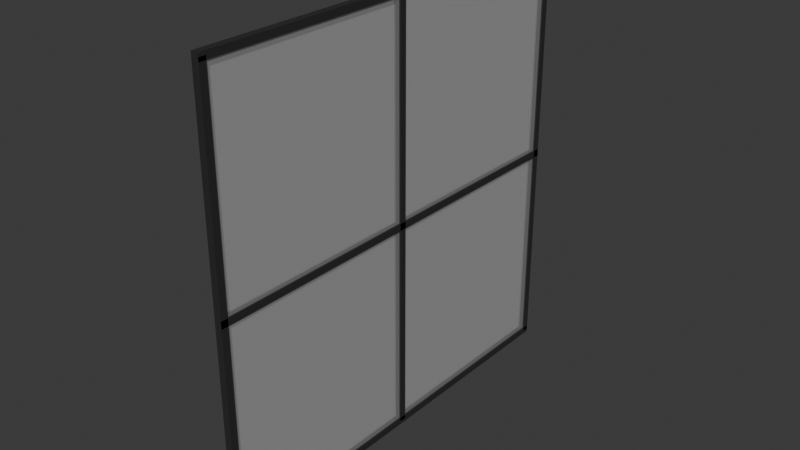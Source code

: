 # Source: Window_2.blend  (saved by Blender 4.3.34; exported with 4.5.12 LTS)
import bpy
from mathutils import Matrix  # noqa: F401  (used for matrix-valued properties, if any)

bpy.ops.wm.read_factory_settings(use_empty=True)
scene = bpy.context.scene
scene.name = 'Scene'

# ---- collections
col_collection = bpy.data.collections.new('Collection'); scene.collection.children.link(col_collection)

# ---- materials (node trees are filled in below, after node groups)
mat_material_002 = bpy.data.materials.new('Material.002')
mat_material_002.diffuse_color = (0.8407, 0.8407, 0.8407, 1.0)
mat_material_004 = bpy.data.materials.new('Material.004')
mat_material_004.diffuse_color = (0.8407, 0.8407, 0.8407, 1.0)
mat_material_005 = bpy.data.materials.new('Material.005')
mat_material_005.diffuse_color = (0.8407, 0.8407, 0.8407, 1.0)
mat_material_006 = bpy.data.materials.new('Material.006')
mat_material_006.diffuse_color = (0.8407, 0.8407, 0.8407, 1.0)
mat_material_007 = bpy.data.materials.new('Material.007')
mat_material_007.diffuse_color = (0.8407, 0.8407, 0.8407, 1.0)
mat_material_008 = bpy.data.materials.new('Material.008')
mat_material_008.diffuse_color = (0.8407, 0.8407, 0.8407, 1.0)
mat_door = bpy.data.materials.new('Door')
mat_door.diffuse_color = (0.2727, 0.2727, 0.2727, 1.0)
mat_door.roughness = 0.8378
mat_door.specular_intensity = 1.0
mat_door.metallic = 0.5105

# ---- material node trees
mat_material_002.use_nodes = True; mat_material_002.node_tree.nodes.clear()
_N = mat_material_002.node_tree.nodes; _L = mat_material_002.node_tree.links
n0 = _N.new('ShaderNodeBsdfPrincipled'); n0.name = 'Principled BSDF'; n0.location = (10, 300)
n0.inputs[0].default_value = (0.02698, 0.02698, 0.02698, 1.0)
n1 = _N.new('ShaderNodeOutputMaterial'); n1.name = 'Material Output'; n1.location = (300, 300)
_L.new(n0.outputs[0], n1.inputs[0])
n1.is_active_output = True
mat_material_004.use_nodes = True; mat_material_004.node_tree.nodes.clear()
_N = mat_material_004.node_tree.nodes; _L = mat_material_004.node_tree.links
n0 = _N.new('ShaderNodeBsdfPrincipled'); n0.name = 'Principled BSDF'; n0.location = (10, 300)
n0.inputs[0].default_value = (0.02698, 0.02698, 0.02698, 1.0)
n1 = _N.new('ShaderNodeOutputMaterial'); n1.name = 'Material Output'; n1.location = (300, 300)
_L.new(n0.outputs[0], n1.inputs[0])
n1.is_active_output = True
mat_material_005.use_nodes = True; mat_material_005.node_tree.nodes.clear()
_N = mat_material_005.node_tree.nodes; _L = mat_material_005.node_tree.links
n0 = _N.new('ShaderNodeBsdfPrincipled'); n0.name = 'Principled BSDF'; n0.location = (10, 300)
n0.inputs[0].default_value = (0.02698, 0.02698, 0.02698, 1.0)
n1 = _N.new('ShaderNodeOutputMaterial'); n1.name = 'Material Output'; n1.location = (300, 300)
_L.new(n0.outputs[0], n1.inputs[0])
n1.is_active_output = True
mat_material_006.use_nodes = True; mat_material_006.node_tree.nodes.clear()
_N = mat_material_006.node_tree.nodes; _L = mat_material_006.node_tree.links
n0 = _N.new('ShaderNodeBsdfPrincipled'); n0.name = 'Principled BSDF'; n0.location = (10, 300)
n0.inputs[0].default_value = (0.02698, 0.02698, 0.02698, 1.0)
n1 = _N.new('ShaderNodeOutputMaterial'); n1.name = 'Material Output'; n1.location = (300, 300)
_L.new(n0.outputs[0], n1.inputs[0])
n1.is_active_output = True
mat_material_007.use_nodes = True; mat_material_007.node_tree.nodes.clear()
_N = mat_material_007.node_tree.nodes; _L = mat_material_007.node_tree.links
n0 = _N.new('ShaderNodeBsdfPrincipled'); n0.name = 'Principled BSDF'; n0.location = (10, 300)
n0.inputs[0].default_value = (0.02698, 0.02698, 0.02698, 1.0)
n1 = _N.new('ShaderNodeOutputMaterial'); n1.name = 'Material Output'; n1.location = (300, 300)
_L.new(n0.outputs[0], n1.inputs[0])
n1.is_active_output = True
mat_material_008.use_nodes = True; mat_material_008.node_tree.nodes.clear()
_N = mat_material_008.node_tree.nodes; _L = mat_material_008.node_tree.links
n0 = _N.new('ShaderNodeBsdfPrincipled'); n0.name = 'Principled BSDF'; n0.location = (10, 300)
n0.inputs[0].default_value = (0.02698, 0.02698, 0.02698, 1.0)
n1 = _N.new('ShaderNodeOutputMaterial'); n1.name = 'Material Output'; n1.location = (300, 300)
_L.new(n0.outputs[0], n1.inputs[0])
n1.is_active_output = True
mat_door.use_nodes = True; mat_door.node_tree.nodes.clear()
_N = mat_door.node_tree.nodes; _L = mat_door.node_tree.links
n0 = _N.new('ShaderNodeBsdfPrincipled'); n0.name = 'Principled BSDF'; n0.location = (10, 300)
n0.inputs[0].default_value = (1.0, 1.0, 1.0, 1.0)
n0.inputs[1].default_value = 0.5105
n0.inputs[2].default_value = 0.8378
n0.inputs[4].default_value = 0.2028
n0.inputs[13].default_value = 1.0
n0.inputs[27].default_value = (0.0, 0.0, 0.0, 1.0)
n0.inputs[28].default_value = 1.0
n1 = _N.new('ShaderNodeOutputMaterial'); n1.name = 'Material Output'; n1.location = (300, 300)
n2 = _N.new('ShaderNodeNormalMap'); n2.name = 'Normal Map'; n2.location = (-300, -300)
n2.label = 'Normal/Map'
_L.new(n0.outputs[0], n1.inputs[0])
_L.new(n2.outputs[0], n0.inputs[5])
n1.is_active_output = True

# ---- world
world_world = bpy.data.worlds.new('World'); scene.world = world_world
world_world.use_nodes = True; world_world.node_tree.nodes.clear()
_N = world_world.node_tree.nodes; _L = world_world.node_tree.links
n0 = _N.new('ShaderNodeOutputWorld'); n0.name = 'World Output'; n0.location = (300, 300)
n1 = _N.new('ShaderNodeBackground'); n1.name = 'Background'; n1.location = (10, 300)
n1.inputs[0].default_value = (0.05088, 0.05088, 0.05088, 1.0)
_L.new(n1.outputs[0], n0.inputs[0])
n0.is_active_output = True
world_world.color = (0.05088, 0.05088, 0.05088)
world_world.sun_shadow_jitter_overblur = 0.0

# ---- meshes
me_cube_002 = bpy.data.meshes.new('Cube.002')
me_cube_002.from_pydata([(-0.6664, -21.5, -12.76), (-0.6664, -21.5, 12.76), (-0.6664, 21.5, -12.76), (-0.6664, 21.5, 12.76), (0.6664, -21.5, -12.76), (0.6664, -21.5, 12.76), (0.6664, 21.5, -12.76), (0.6664, 21.5, 12.76)], [], [(0, 1, 3, 2), (2, 3, 7, 6), (6, 7, 5, 4), (4, 5, 1, 0), (2, 6, 4, 0), (7, 3, 1, 5)])
_uv = me_cube_002.uv_layers.new(name='UVMap')
_uv.uv.foreach_set('vector', [0.375, 0.0, 0.625, 0.0, 0.625, 0.25, 0.375, 0.25, 0.375, 0.25, 0.625, 0.25, 0.625, 0.5, 0.375, 0.5, 0.375, 0.5, 0.625, 0.5, 0.625, 0.75, 0.375, 0.75, 0.375, 0.75, 0.625, 0.75, 0.625, 1.0, 0.375, 1.0, 0.125, 0.5, 0.375, 0.5, 0.375, 0.75, 0.125, 0.75, 0.625, 0.5, 0.875, 0.5, 0.875, 0.75, 0.625, 0.75])
me_cube_002.materials.append(mat_material_002)
me_cube_002.update()
me_cube_004 = bpy.data.meshes.new('Cube.004')
me_cube_004.from_pydata([(-0.6664, -21.5, -12.76), (-0.6664, -21.5, 12.76), (-0.6664, 21.5, -12.76), (-0.6664, 21.5, 12.76), (0.6664, -21.5, -12.76), (0.6664, -21.5, 12.76), (0.6664, 21.5, -12.76), (0.6664, 21.5, 12.76)], [], [(0, 1, 3, 2), (2, 3, 7, 6), (6, 7, 5, 4), (4, 5, 1, 0), (2, 6, 4, 0), (7, 3, 1, 5)])
_uv = me_cube_004.uv_layers.new(name='UVMap')
_uv.uv.foreach_set('vector', [0.375, 0.0, 0.625, 0.0, 0.625, 0.25, 0.375, 0.25, 0.375, 0.25, 0.625, 0.25, 0.625, 0.5, 0.375, 0.5, 0.375, 0.5, 0.625, 0.5, 0.625, 0.75, 0.375, 0.75, 0.375, 0.75, 0.625, 0.75, 0.625, 1.0, 0.375, 1.0, 0.125, 0.5, 0.375, 0.5, 0.375, 0.75, 0.125, 0.75, 0.625, 0.5, 0.875, 0.5, 0.875, 0.75, 0.625, 0.75])
me_cube_004.materials.append(mat_material_004)
me_cube_004.update()
me_cube_005 = bpy.data.meshes.new('Cube.005')
me_cube_005.from_pydata([(-0.6664, -21.5, -12.76), (-0.6664, -21.5, 12.76), (-0.6664, 21.5, -12.76), (-0.6664, 21.5, 12.76), (0.6664, -21.5, -12.76), (0.6664, -21.5, 12.76), (0.6664, 21.5, -12.76), (0.6664, 21.5, 12.76)], [], [(0, 1, 3, 2), (2, 3, 7, 6), (6, 7, 5, 4), (4, 5, 1, 0), (2, 6, 4, 0), (7, 3, 1, 5)])
_uv = me_cube_005.uv_layers.new(name='UVMap')
_uv.uv.foreach_set('vector', [0.375, 0.0, 0.625, 0.0, 0.625, 0.25, 0.375, 0.25, 0.375, 0.25, 0.625, 0.25, 0.625, 0.5, 0.375, 0.5, 0.375, 0.5, 0.625, 0.5, 0.625, 0.75, 0.375, 0.75, 0.375, 0.75, 0.625, 0.75, 0.625, 1.0, 0.375, 1.0, 0.125, 0.5, 0.375, 0.5, 0.375, 0.75, 0.125, 0.75, 0.625, 0.5, 0.875, 0.5, 0.875, 0.75, 0.625, 0.75])
me_cube_005.materials.append(mat_material_005)
me_cube_005.update()
me_cube_006 = bpy.data.meshes.new('Cube.006')
me_cube_006.from_pydata([(-0.6664, -21.5, -12.76), (-0.6664, -21.5, 12.76), (-0.6664, 21.5, -12.76), (-0.6664, 21.5, 12.76), (0.6664, -21.5, -12.76), (0.6664, -21.5, 12.76), (0.6664, 21.5, -12.76), (0.6664, 21.5, 12.76)], [], [(0, 1, 3, 2), (2, 3, 7, 6), (6, 7, 5, 4), (4, 5, 1, 0), (2, 6, 4, 0), (7, 3, 1, 5)])
_uv = me_cube_006.uv_layers.new(name='UVMap')
_uv.uv.foreach_set('vector', [0.375, 0.0, 0.625, 0.0, 0.625, 0.25, 0.375, 0.25, 0.375, 0.25, 0.625, 0.25, 0.625, 0.5, 0.375, 0.5, 0.375, 0.5, 0.625, 0.5, 0.625, 0.75, 0.375, 0.75, 0.375, 0.75, 0.625, 0.75, 0.625, 1.0, 0.375, 1.0, 0.125, 0.5, 0.375, 0.5, 0.375, 0.75, 0.125, 0.75, 0.625, 0.5, 0.875, 0.5, 0.875, 0.75, 0.625, 0.75])
me_cube_006.materials.append(mat_material_006)
me_cube_006.update()
me_cube_007 = bpy.data.meshes.new('Cube.007')
me_cube_007.from_pydata([(-0.6664, -21.5, -12.76), (-0.6664, -21.5, 12.76), (-0.6664, 21.5, -12.76), (-0.6664, 21.5, 12.76), (0.6664, -21.5, -12.76), (0.6664, -21.5, 12.76), (0.6664, 21.5, -12.76), (0.6664, 21.5, 12.76)], [], [(0, 1, 3, 2), (2, 3, 7, 6), (6, 7, 5, 4), (4, 5, 1, 0), (2, 6, 4, 0), (7, 3, 1, 5)])
_uv = me_cube_007.uv_layers.new(name='UVMap')
_uv.uv.foreach_set('vector', [0.375, 0.0, 0.625, 0.0, 0.625, 0.25, 0.375, 0.25, 0.375, 0.25, 0.625, 0.25, 0.625, 0.5, 0.375, 0.5, 0.375, 0.5, 0.625, 0.5, 0.625, 0.75, 0.375, 0.75, 0.375, 0.75, 0.625, 0.75, 0.625, 1.0, 0.375, 1.0, 0.125, 0.5, 0.375, 0.5, 0.375, 0.75, 0.125, 0.75, 0.625, 0.5, 0.875, 0.5, 0.875, 0.75, 0.625, 0.75])
me_cube_007.materials.append(mat_material_007)
me_cube_007.update()
me_cube_008 = bpy.data.meshes.new('Cube.008')
me_cube_008.from_pydata([(-0.6664, -21.5, -12.76), (-0.6664, -21.5, 12.76), (-0.6664, 21.5, -12.76), (-0.6664, 21.5, 12.76), (0.6664, -21.5, -12.76), (0.6664, -21.5, 12.76), (0.6664, 21.5, -12.76), (0.6664, 21.5, 12.76)], [], [(0, 1, 3, 2), (2, 3, 7, 6), (6, 7, 5, 4), (4, 5, 1, 0), (2, 6, 4, 0), (7, 3, 1, 5)])
_uv = me_cube_008.uv_layers.new(name='UVMap')
_uv.uv.foreach_set('vector', [0.375, 0.0, 0.625, 0.0, 0.625, 0.25, 0.375, 0.25, 0.375, 0.25, 0.625, 0.25, 0.625, 0.5, 0.375, 0.5, 0.375, 0.5, 0.625, 0.5, 0.625, 0.75, 0.375, 0.75, 0.375, 0.75, 0.625, 0.75, 0.625, 1.0, 0.375, 1.0, 0.125, 0.5, 0.375, 0.5, 0.375, 0.75, 0.125, 0.75, 0.625, 0.5, 0.875, 0.5, 0.875, 0.75, 0.625, 0.75])
me_cube_008.materials.append(mat_material_008)
me_cube_008.update()
me_mesh_003 = bpy.data.meshes.new('Mesh.003')
me_mesh_003.from_pydata([(0.0, 2850.0, 0.0), (1e+05, 2850.0, 0.0), (1e+05, 2850.0, -2.6e+05), (0.0, 2850.0, -2.6e+05), (0.0, 6850.0, 0.0), (1e+05, 6850.0, 0.0), (1e+05, 6850.0, -2.6e+05), (0.0, 6850.0, -2.6e+05)], [], [(2, 1, 0, 3), (6, 7, 4, 5), (7, 3, 0, 4), (6, 5, 1, 2), (5, 4, 0, 1), (6, 2, 3, 7)])
me_mesh_003.polygons.foreach_set('use_smooth', [True] * 6)
_k = set([(0, 1), (0, 3), (0, 4), (1, 2), (1, 5), (2, 3), (2, 6), (3, 7), (4, 5), (4, 7), (5, 6), (6, 7)])
me_mesh_003.attributes.new('sharp_edge', 'BOOLEAN', 'EDGE').data.foreach_set('value', [ (min(e.vertices), max(e.vertices)) in _k for e in me_mesh_003.edges])
_uv = me_mesh_003.uv_layers.new(name='UVChannel_1')
_uv.uv.foreach_set('vector', [-2.56, 1.5, 2.64, 1.5, 2.64, -0.5, -2.56, -0.5, 3.56, 1.5, 3.56, -0.5, -1.64, -0.5, -1.64, 1.5, 3.56, 0.537, 3.56, 0.457, -1.64, 0.457, -1.64, 0.537, -2.56, 0.537, 2.64, 0.537, 2.64, 0.457, -2.56, 0.457, 0.537, 1.5, 0.537, -0.5, 0.457, -0.5, 0.457, 1.5, 0.463, 1.5, 0.543, 1.5, 0.543, -0.5, 0.463, -0.5])
me_mesh_003.materials.append(mat_door)
me_mesh_003.update()
me_mesh_003.normals_split_custom_set([tuple(v) for v in zip(*[iter([-1.221e-09, -1.0, -5.292e-08, -1.221e-09, -1.0, -5.292e-08, -1.221e-09, -1.0, -5.292e-08, -1.221e-09, -1.0, -5.292e-08, 0.0, 1.0, 5.169e-08, 0.0, 1.0, 5.169e-08, 0.0, 1.0, 5.169e-08, 0.0, 1.0, 5.169e-08, -1.0, 0.0, 0.0, -1.0, 0.0, 0.0, -1.0, 0.0, 0.0, -1.0, 0.0, 0.0, 1.0, 0.0, 0.0, 1.0, 0.0, 0.0, 1.0, 0.0, 0.0, 1.0, 0.0, 0.0, 0.0, 0.0, 1.0, 0.0, 0.0, 1.0, 0.0, 0.0, 1.0, 0.0, 0.0, 1.0, 0.0, 0.0, -1.0, 0.0, 0.0, -1.0, 0.0, 0.0, -1.0, 0.0, 0.0, -1.0])] * 3)])

# ---- objects
ob_cube_001 = bpy.data.objects.new('Cube.001', me_cube_002)
ob_cube_003 = bpy.data.objects.new('Cube.003', me_cube_004)
ob_cube_004 = bpy.data.objects.new('Cube.004', me_cube_005)
ob_cube_005 = bpy.data.objects.new('Cube.005', me_cube_006)
ob_cube_006 = bpy.data.objects.new('Cube.006', me_cube_007)
ob_cube_007 = bpy.data.objects.new('Cube.007', me_cube_008)
ob_door1 = bpy.data.objects.new('Door1', None)
ob_bar1_door02_leaf = bpy.data.objects.new('BAR1 DOOR02 LEAF', me_mesh_003)

# ---- transforms, parenting, visibility, modifiers, constraints
ob_cube_001.location = (0.0, 0.0, 0.0)
ob_cube_001.rotation_euler = (1.571, -0.0, 0.0)
ob_cube_001.scale = (0.3751, 0.6976, 0.01959)
ob_cube_003.location = (0.0, 0.0, 15.0)
ob_cube_003.scale = (0.3751, 0.7092, 0.01959)
ob_cube_004.location = (0.0, 0.0, -15.0)
ob_cube_004.scale = (0.3751, 0.7092, 0.01959)
ob_cube_005.location = (0.0, 0.0, 0.0)
ob_cube_005.scale = (0.3751, 0.7092, 0.01959)
ob_cube_006.location = (0.0, 15.0, 0.0)
ob_cube_006.rotation_euler = (1.571, -0.0, 0.0)
ob_cube_006.scale = (0.3751, 0.6976, 0.01959)
ob_cube_007.location = (0.0, -15.0, 0.0)
ob_cube_007.rotation_euler = (1.571, -0.0, 0.0)
ob_cube_007.scale = (0.3751, 0.6976, 0.01959)
ob_door1.location = (-0.365, 15.0, -15.0)
ob_door1.rotation_euler = (-1.571, 0.0, 1.571)
ob_door1.scale = (-0.0001, -0.0001, -0.0001)
ob_door1.color = (0.8, 0.8, 0.8, 1.0)
ob_bar1_door02_leaf.parent = ob_door1
ob_bar1_door02_leaf.location = (0.0, 0.0, 0.0)
ob_bar1_door02_leaf.rotation_euler = (1.571, -1.748e-07, -6.69e-16)
ob_bar1_door02_leaf.scale = (3.0, 0.75, 1.154)
ob_bar1_door02_leaf.color = (0.8, 0.8, 0.8, 1.0)

# ---- collection membership
col_collection.objects.link(ob_cube_001)
col_collection.objects.link(ob_cube_003)
col_collection.objects.link(ob_cube_004)
col_collection.objects.link(ob_cube_005)
col_collection.objects.link(ob_cube_006)
col_collection.objects.link(ob_cube_007)
col_collection.objects.link(ob_door1)
col_collection.objects.link(ob_bar1_door02_leaf)

# ---- scene / render settings (as saved in the file)
scene.frame_start = 1; scene.frame_end = 250; scene.frame_set(1)
scene.render.engine = 'BLENDER_EEVEE_NEXT'
bpy.context.view_layer.update()

# ---- added for rendering (the .blend has no active camera and no usable light): camera, sun
cam_auto = bpy.data.cameras.new('AutoCamera')
cam_auto.lens = 50.0
cam_auto.sensor_width = 36.0
cam_auto.clip_end = 1000.0
ob_auto_camera = bpy.data.objects.new('AutoCamera', cam_auto)
scene.collection.objects.link(ob_auto_camera)
ob_auto_camera.location = (39.9109, -47.8931, 31.9287)
ob_auto_camera.rotation_euler = (1.09748, -7.21219e-08, 0.694738)
scene.camera = ob_auto_camera
light_auto_sun = bpy.data.lights.new('AutoSun', 'SUN')
light_auto_sun.energy = 3.0
light_auto_sun.angle = 0.0523599
ob_auto_sun = bpy.data.objects.new('AutoSun', light_auto_sun)
scene.collection.objects.link(ob_auto_sun)
ob_auto_sun.rotation_euler = (0.872665, 0.174533, 0.523599)
bpy.context.view_layer.update()
